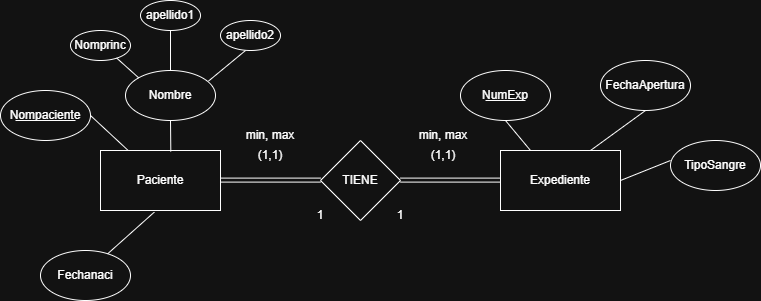

The diagram above was exported from draw.io. Its source (the exported page's mxGraphModel, read from the mxfile embedded in the PNG):
<mxGraphModel dx="2241" dy="2010" grid="1" gridSize="10" guides="1" tooltips="1" connect="1" arrows="1" fold="1" page="1" pageScale="1" pageWidth="827" pageHeight="1169" math="0" shadow="0">
  <root>
    <mxCell id="0" />
    <mxCell id="1" parent="0" />
    <mxCell id="cXBKCqOIOh0QLZKJuVPx-1" parent="1" style="ellipse;whiteSpace=wrap;html=1;" value="Nompaciente" vertex="1">
      <mxGeometry height="50" width="90" x="-60" y="60" as="geometry" />
    </mxCell>
    <mxCell id="cXBKCqOIOh0QLZKJuVPx-2" parent="1" style="rounded=0;whiteSpace=wrap;html=1;" value="Paciente" vertex="1">
      <mxGeometry height="60" width="120" x="40" y="120" as="geometry" />
    </mxCell>
    <mxCell id="cXBKCqOIOh0QLZKJuVPx-3" parent="1" style="rounded=0;whiteSpace=wrap;html=1;" value="Expediente" vertex="1">
      <mxGeometry height="60" width="120" x="440" y="120" as="geometry" />
    </mxCell>
    <mxCell id="cXBKCqOIOh0QLZKJuVPx-4" parent="1" style="rhombus;whiteSpace=wrap;html=1;" value="TIENE" vertex="1">
      <mxGeometry height="80" width="80" x="260" y="110" as="geometry" />
    </mxCell>
    <mxCell id="cXBKCqOIOh0QLZKJuVPx-5" parent="1" style="ellipse;whiteSpace=wrap;html=1;" value="Nombre" vertex="1">
      <mxGeometry height="50" width="90" x="65" y="40" as="geometry" />
    </mxCell>
    <mxCell id="cXBKCqOIOh0QLZKJuVPx-6" parent="1" style="ellipse;whiteSpace=wrap;html=1;" value="Nomprinc" vertex="1">
      <mxGeometry height="30" width="60" x="10" as="geometry" />
    </mxCell>
    <mxCell id="cXBKCqOIOh0QLZKJuVPx-7" parent="1" style="ellipse;whiteSpace=wrap;html=1;" value="apellido1" vertex="1">
      <mxGeometry height="30" width="60" x="80" y="-30" as="geometry" />
    </mxCell>
    <mxCell id="cXBKCqOIOh0QLZKJuVPx-8" parent="1" style="ellipse;whiteSpace=wrap;html=1;" value="apellido2" vertex="1">
      <mxGeometry height="30" width="60" x="160" y="-10" as="geometry" />
    </mxCell>
    <mxCell id="cXBKCqOIOh0QLZKJuVPx-12" parent="1" style="ellipse;whiteSpace=wrap;html=1;" value="TipoSangre" vertex="1">
      <mxGeometry height="50" width="90" x="610" y="110" as="geometry" />
    </mxCell>
    <mxCell id="cXBKCqOIOh0QLZKJuVPx-13" parent="1" style="ellipse;whiteSpace=wrap;html=1;" value="FechaApertura" vertex="1">
      <mxGeometry height="50" width="90" x="540" y="30" as="geometry" />
    </mxCell>
    <mxCell id="cXBKCqOIOh0QLZKJuVPx-14" parent="1" style="ellipse;whiteSpace=wrap;html=1;" value="NumExp" vertex="1">
      <mxGeometry height="50" width="90" x="400" y="40" as="geometry" />
    </mxCell>
    <mxCell id="cXBKCqOIOh0QLZKJuVPx-15" parent="1" style="ellipse;whiteSpace=wrap;html=1;" value="Fechanaci" vertex="1">
      <mxGeometry height="50" width="90" x="-20" y="220" as="geometry" />
    </mxCell>
    <mxCell id="cXBKCqOIOh0QLZKJuVPx-16" edge="1" parent="1" style="shape=link;html=1;rounded=0;" value="">
      <mxGeometry relative="1" width="100" as="geometry">
        <mxPoint x="340" y="149.6" as="sourcePoint" />
        <mxPoint x="440" y="149.6" as="targetPoint" />
      </mxGeometry>
    </mxCell>
    <mxCell id="cXBKCqOIOh0QLZKJuVPx-17" edge="1" parent="1" style="shape=link;html=1;rounded=0;" value="">
      <mxGeometry relative="1" width="100" as="geometry">
        <mxPoint x="160" y="149.6" as="sourcePoint" />
        <mxPoint x="260" y="149.6" as="targetPoint" />
      </mxGeometry>
    </mxCell>
    <mxCell id="cXBKCqOIOh0QLZKJuVPx-18" edge="1" parent="1" style="endArrow=none;html=1;rounded=0;" value="">
      <mxGeometry height="50" relative="1" width="50" as="geometry">
        <mxPoint x="-45" y="90" as="sourcePoint" />
        <mxPoint x="15" y="90" as="targetPoint" />
      </mxGeometry>
    </mxCell>
    <mxCell id="cXBKCqOIOh0QLZKJuVPx-19" edge="1" parent="1" style="endArrow=none;html=1;rounded=0;" value="">
      <mxGeometry height="50" relative="1" width="50" as="geometry">
        <mxPoint x="425" y="70" as="sourcePoint" />
        <mxPoint x="465" y="70" as="targetPoint" />
      </mxGeometry>
    </mxCell>
    <mxCell id="cXBKCqOIOh0QLZKJuVPx-21" edge="1" parent="1" source="cXBKCqOIOh0QLZKJuVPx-5" style="endArrow=none;html=1;rounded=0;exitX=0.5;exitY=0;exitDx=0;exitDy=0;" value="">
      <mxGeometry height="50" relative="1" width="50" as="geometry">
        <Array as="points">
          <mxPoint x="110" />
        </Array>
        <mxPoint x="300" y="220" as="sourcePoint" />
        <mxPoint x="110" as="targetPoint" />
      </mxGeometry>
    </mxCell>
    <mxCell id="cXBKCqOIOh0QLZKJuVPx-22" edge="1" parent="1" source="cXBKCqOIOh0QLZKJuVPx-5" style="endArrow=none;html=1;rounded=0;exitX=0.922;exitY=0.212;exitDx=0;exitDy=0;exitPerimeter=0;" value="">
      <mxGeometry height="50" relative="1" width="50" as="geometry">
        <Array as="points">
          <mxPoint x="185" y="20" />
        </Array>
        <mxPoint x="150" y="50" as="sourcePoint" />
        <mxPoint x="185" y="20" as="targetPoint" />
      </mxGeometry>
    </mxCell>
    <mxCell id="cXBKCqOIOh0QLZKJuVPx-23" edge="1" parent="1" source="cXBKCqOIOh0QLZKJuVPx-5" style="endArrow=none;html=1;rounded=0;exitX=0;exitY=0;exitDx=0;exitDy=0;entryX=0.768;entryY=0.916;entryDx=0;entryDy=0;entryPerimeter=0;" target="cXBKCqOIOh0QLZKJuVPx-6" value="">
      <mxGeometry height="50" relative="1" width="50" as="geometry">
        <Array as="points" />
        <mxPoint x="65" y="70" as="sourcePoint" />
        <mxPoint x="60" y="30" as="targetPoint" />
      </mxGeometry>
    </mxCell>
    <mxCell id="cXBKCqOIOh0QLZKJuVPx-25" edge="1" parent="1" source="cXBKCqOIOh0QLZKJuVPx-1" style="endArrow=none;html=1;rounded=0;exitX=1;exitY=0.5;exitDx=0;exitDy=0;" target="cXBKCqOIOh0QLZKJuVPx-2" value="">
      <mxGeometry height="50" relative="1" width="50" as="geometry">
        <mxPoint x="60" y="140" as="sourcePoint" />
        <mxPoint x="110" y="90" as="targetPoint" />
      </mxGeometry>
    </mxCell>
    <mxCell id="cXBKCqOIOh0QLZKJuVPx-26" edge="1" parent="1" source="cXBKCqOIOh0QLZKJuVPx-2" style="endArrow=none;html=1;rounded=0;entryX=0.5;entryY=1;entryDx=0;entryDy=0;exitX=0.586;exitY=0.017;exitDx=0;exitDy=0;exitPerimeter=0;" target="cXBKCqOIOh0QLZKJuVPx-5" value="">
      <mxGeometry height="50" relative="1" width="50" as="geometry">
        <mxPoint x="110" y="140" as="sourcePoint" />
        <mxPoint x="160" y="90" as="targetPoint" />
      </mxGeometry>
    </mxCell>
    <mxCell id="cXBKCqOIOh0QLZKJuVPx-27" edge="1" parent="1" source="cXBKCqOIOh0QLZKJuVPx-3" style="endArrow=none;html=1;rounded=0;exitX=1;exitY=0.5;exitDx=0;exitDy=0;entryX=0;entryY=0.4;entryDx=0;entryDy=0;entryPerimeter=0;" target="cXBKCqOIOh0QLZKJuVPx-12" value="">
      <mxGeometry height="50" relative="1" width="50" as="geometry">
        <mxPoint x="580" y="140" as="sourcePoint" />
        <mxPoint x="630" y="90" as="targetPoint" />
      </mxGeometry>
    </mxCell>
    <mxCell id="cXBKCqOIOh0QLZKJuVPx-28" edge="1" parent="1" source="cXBKCqOIOh0QLZKJuVPx-3" style="endArrow=none;html=1;rounded=0;entryX=0.5;entryY=1;entryDx=0;entryDy=0;exitX=0.75;exitY=0;exitDx=0;exitDy=0;" target="cXBKCqOIOh0QLZKJuVPx-13" value="">
      <mxGeometry height="50" relative="1" width="50" as="geometry">
        <mxPoint x="580" y="140" as="sourcePoint" />
        <mxPoint x="630" y="90" as="targetPoint" />
      </mxGeometry>
    </mxCell>
    <mxCell id="cXBKCqOIOh0QLZKJuVPx-29" edge="1" parent="1" source="cXBKCqOIOh0QLZKJuVPx-3" style="endArrow=none;html=1;rounded=0;entryX=0.5;entryY=1;entryDx=0;entryDy=0;exitX=0.25;exitY=0;exitDx=0;exitDy=0;" target="cXBKCqOIOh0QLZKJuVPx-14" value="">
      <mxGeometry height="50" relative="1" width="50" as="geometry">
        <mxPoint x="580" y="140" as="sourcePoint" />
        <mxPoint x="630" y="90" as="targetPoint" />
      </mxGeometry>
    </mxCell>
    <mxCell id="cXBKCqOIOh0QLZKJuVPx-30" edge="1" parent="1" source="cXBKCqOIOh0QLZKJuVPx-15" style="endArrow=none;html=1;rounded=0;entryX=0.449;entryY=1.026;entryDx=0;entryDy=0;entryPerimeter=0;exitX=0.745;exitY=0.068;exitDx=0;exitDy=0;exitPerimeter=0;" target="cXBKCqOIOh0QLZKJuVPx-2" value="">
      <mxGeometry height="50" relative="1" width="50" as="geometry">
        <Array as="points" />
        <mxPoint x="50" y="220" as="sourcePoint" />
        <mxPoint x="260" y="150" as="targetPoint" />
      </mxGeometry>
    </mxCell>
    <mxCell id="V-2tbRfePaFYE1FQh7CK-1" parent="1" style="text;html=1;whiteSpace=wrap;strokeColor=none;fillColor=none;align=center;verticalAlign=middle;rounded=0;" value="min, max" vertex="1">
      <mxGeometry height="30" width="60" x="180" y="90" as="geometry" />
    </mxCell>
    <mxCell id="V-2tbRfePaFYE1FQh7CK-2" parent="1" style="text;html=1;whiteSpace=wrap;strokeColor=none;fillColor=none;align=center;verticalAlign=middle;rounded=0;" value="min, max" vertex="1">
      <mxGeometry height="30" width="60" x="353" y="90" as="geometry" />
    </mxCell>
    <mxCell id="V-2tbRfePaFYE1FQh7CK-3" parent="1" style="text;html=1;whiteSpace=wrap;strokeColor=none;fillColor=none;align=center;verticalAlign=middle;rounded=0;" value="(1,1)" vertex="1">
      <mxGeometry height="30" width="60" x="180" y="110" as="geometry" />
    </mxCell>
    <mxCell id="V-2tbRfePaFYE1FQh7CK-4" parent="1" style="text;html=1;whiteSpace=wrap;strokeColor=none;fillColor=none;align=center;verticalAlign=middle;rounded=0;" value="(1,1)" vertex="1">
      <mxGeometry height="30" width="60" x="353" y="110" as="geometry" />
    </mxCell>
    <mxCell id="V-2tbRfePaFYE1FQh7CK-5" parent="1" style="text;html=1;whiteSpace=wrap;strokeColor=none;fillColor=none;align=center;verticalAlign=middle;rounded=0;" value="1" vertex="1">
      <mxGeometry height="30" width="60" x="230" y="170" as="geometry" />
    </mxCell>
    <mxCell id="V-2tbRfePaFYE1FQh7CK-6" parent="1" style="text;html=1;whiteSpace=wrap;strokeColor=none;fillColor=none;align=center;verticalAlign=middle;rounded=0;" value="1" vertex="1">
      <mxGeometry height="30" width="60" x="310" y="170" as="geometry" />
    </mxCell>
  </root>
</mxGraphModel>